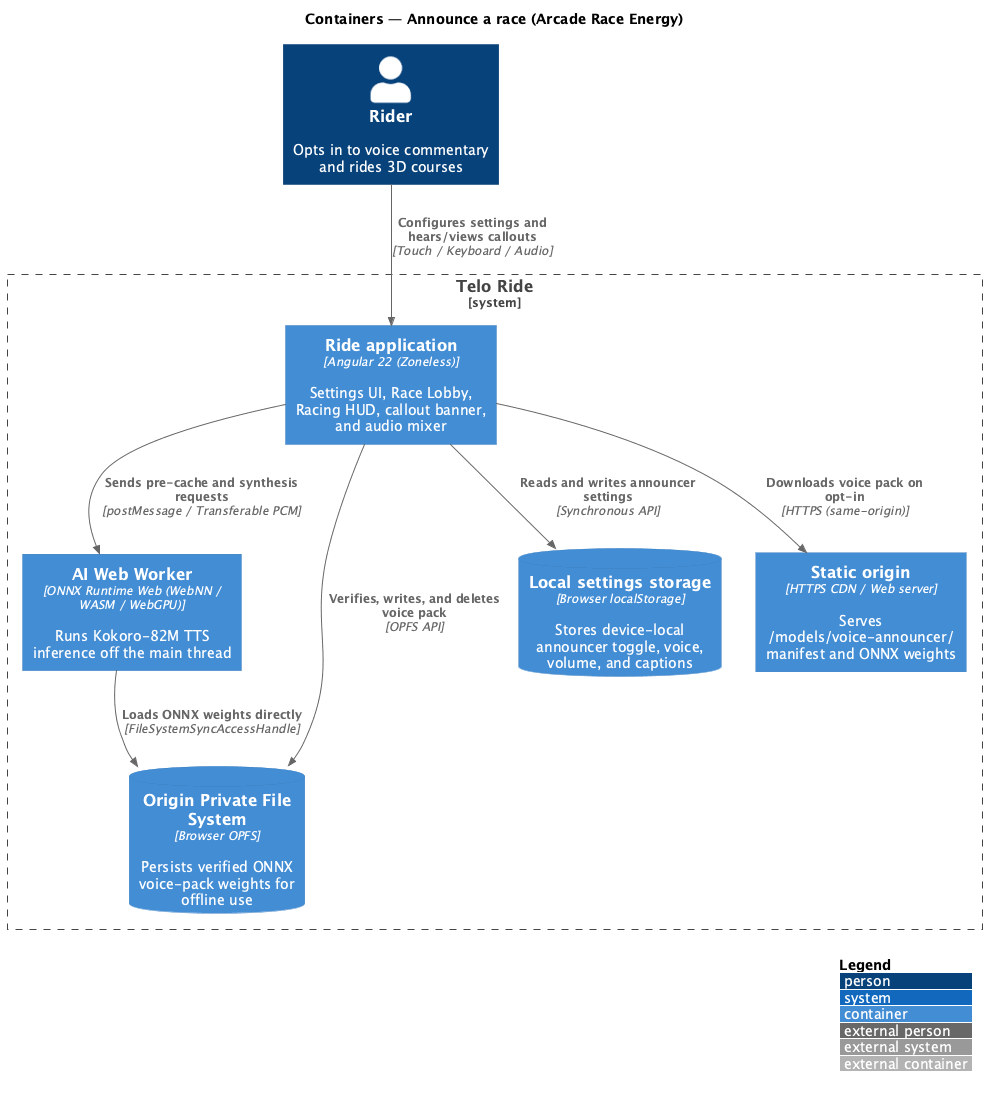

The diagram above was rendered by PlantUML. Its source (embedded in the PNG):
@startuml
!include <C4/C4_Container>
LAYOUT_WITH_LEGEND()
title Containers — Announce a race (Arcade Race Energy)

Person(rider, "Rider", "Opts in to voice commentary and rides 3D courses")

System_Boundary(teloride, "Telo Ride") {
  Container(spa, "Ride application", "Angular 22 (Zoneless)", "Settings UI, Race Lobby, Racing HUD, callout banner, and audio mixer")
  Container(worker, "AI Web Worker", "ONNX Runtime Web (WebNN / WASM / WebGPU)", "Runs Kokoro-82M TTS inference off the main thread")
  ContainerDb(opfs, "Origin Private File System", "Browser OPFS", "Persists verified ONNX voice-pack weights for offline use")
  ContainerDb(localstorage, "Local settings storage", "Browser localStorage", "Stores device-local announcer toggle, voice, volume, and captions")
  Container(static, "Static origin", "HTTPS CDN / Web server", "Serves /models/voice-announcer/ manifest and ONNX weights")
}

Rel(rider, spa, "Configures settings and hears/views callouts", "Touch / Keyboard / Audio")
Rel(spa, localstorage, "Reads and writes announcer settings", "Synchronous API")
Rel(spa, static, "Downloads voice pack on opt-in", "HTTPS (same-origin)")
Rel(spa, opfs, "Verifies, writes, and deletes voice pack", "OPFS API")
Rel(spa, worker, "Sends pre-cache and synthesis requests", "postMessage / Transferable PCM")
Rel(worker, opfs, "Loads ONNX weights directly", "FileSystemSyncAccessHandle")
@enduml